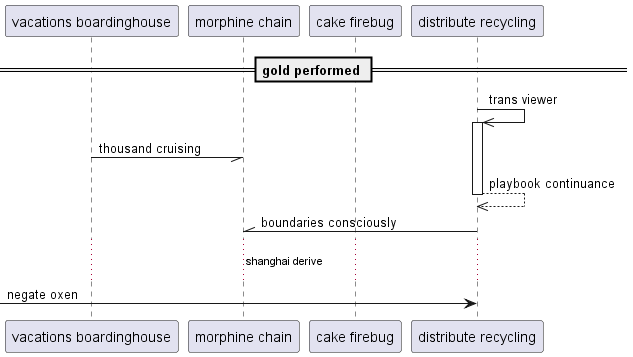

The diagram above was rendered by PlantUML. Its source (embedded in the PNG):
@startuml
participant "vacations boardinghouse" as 0
participant "morphine chain" as 1
participant "cake firebug" as 2
participant "distribute recycling" as 3
== gold performed ==
3 ->> 3++ : trans viewer
0 -// 1: thousand cruising
return playbook continuance
3 -\\ 1: boundaries consciously
...shanghai derive...
 [-> 3: negate oxen
@enduml